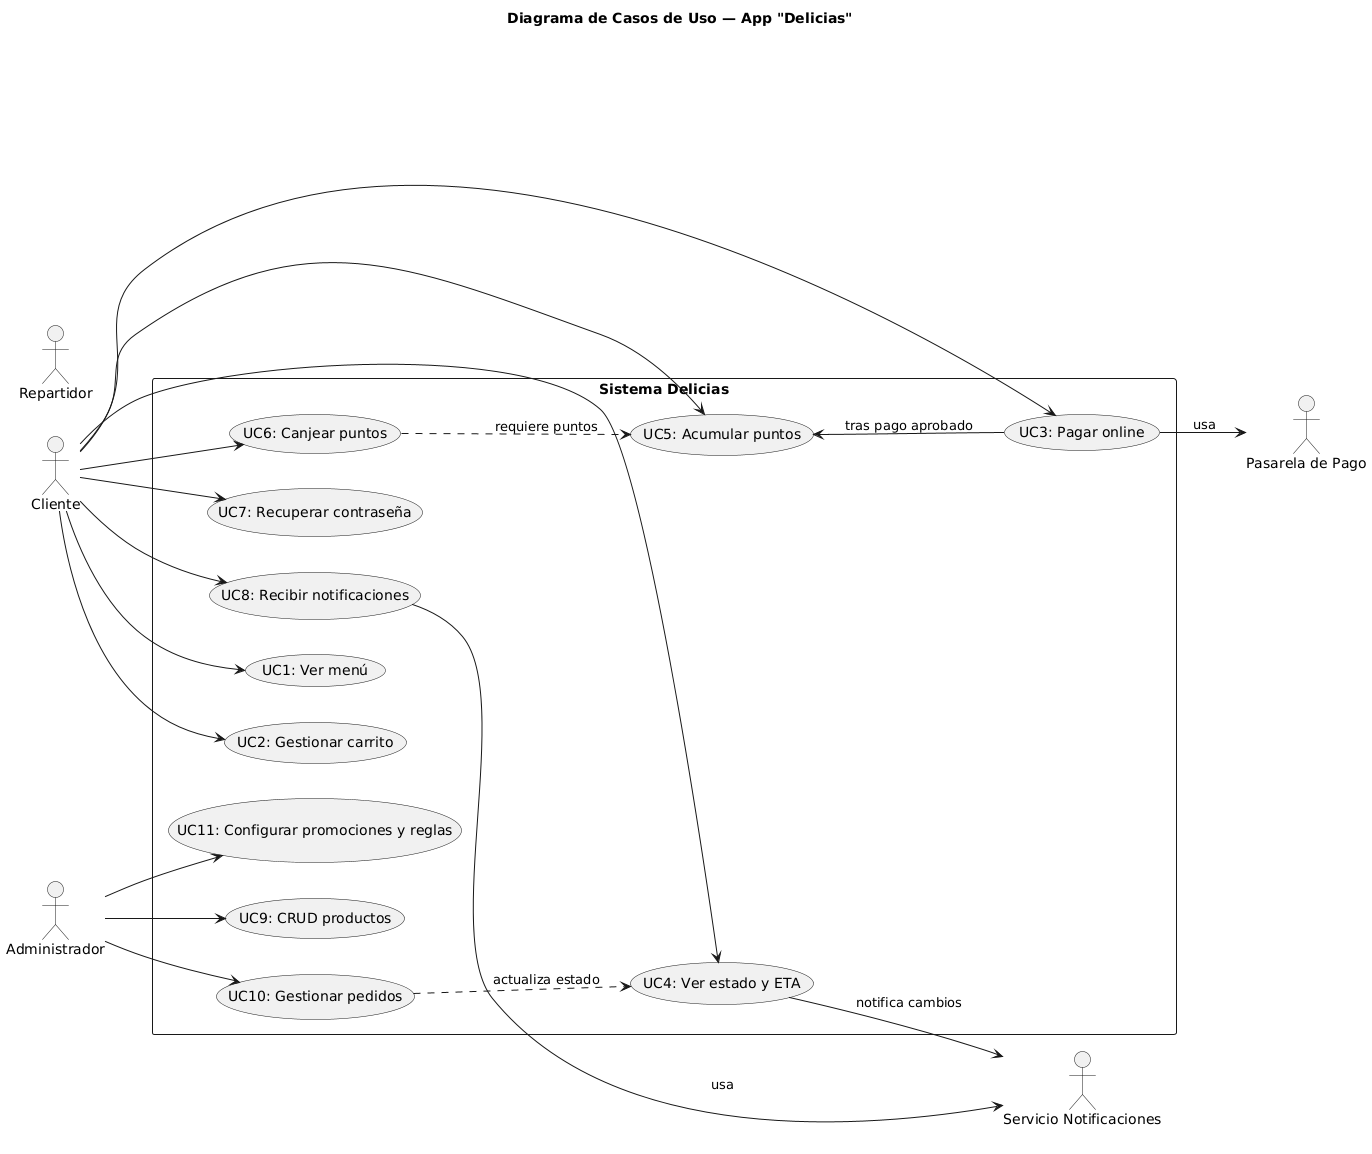

The diagram above was rendered by PlantUML. Its source (embedded in the PNG):
@startuml
title Diagrama de Casos de Uso — App "Delicias"

left to right direction
actor Cliente
actor Administrador
actor Repartidor
actor "Pasarela de Pago" as Pasarela
actor "Servicio Notificaciones" as Notif

rectangle "Sistema Delicias" {
  usecase "UC1: Ver menú" as UC1
  usecase "UC2: Gestionar carrito" as UC2
  usecase "UC3: Pagar online" as UC3
  usecase "UC4: Ver estado y ETA" as UC4
  usecase "UC5: Acumular puntos" as UC5
  usecase "UC6: Canjear puntos" as UC6
  usecase "UC7: Recuperar contraseña" as UC7
  usecase "UC8: Recibir notificaciones" as UC8
  usecase "UC9: CRUD productos" as UC9
  usecase "UC10: Gestionar pedidos" as UC10
  usecase "UC11: Configurar promociones y reglas" as UC11
}

Cliente --> UC1
Cliente --> UC2
Cliente --> UC3
Cliente --> UC4
Cliente --> UC5
Cliente --> UC6
Cliente --> UC7
Cliente --> UC8

Administrador --> UC9
Administrador --> UC10
Administrador --> UC11

UC3 --> Pasarela : «usa»
UC4 --> Notif : «notifica cambios»
UC8 --> Notif : «usa»

' Relaciones internas
UC5 <-- UC3 : «tras pago aprobado»
UC6 ..> UC5 : «requiere puntos»
UC10 ..> UC4 : «actualiza estado»
@enduml